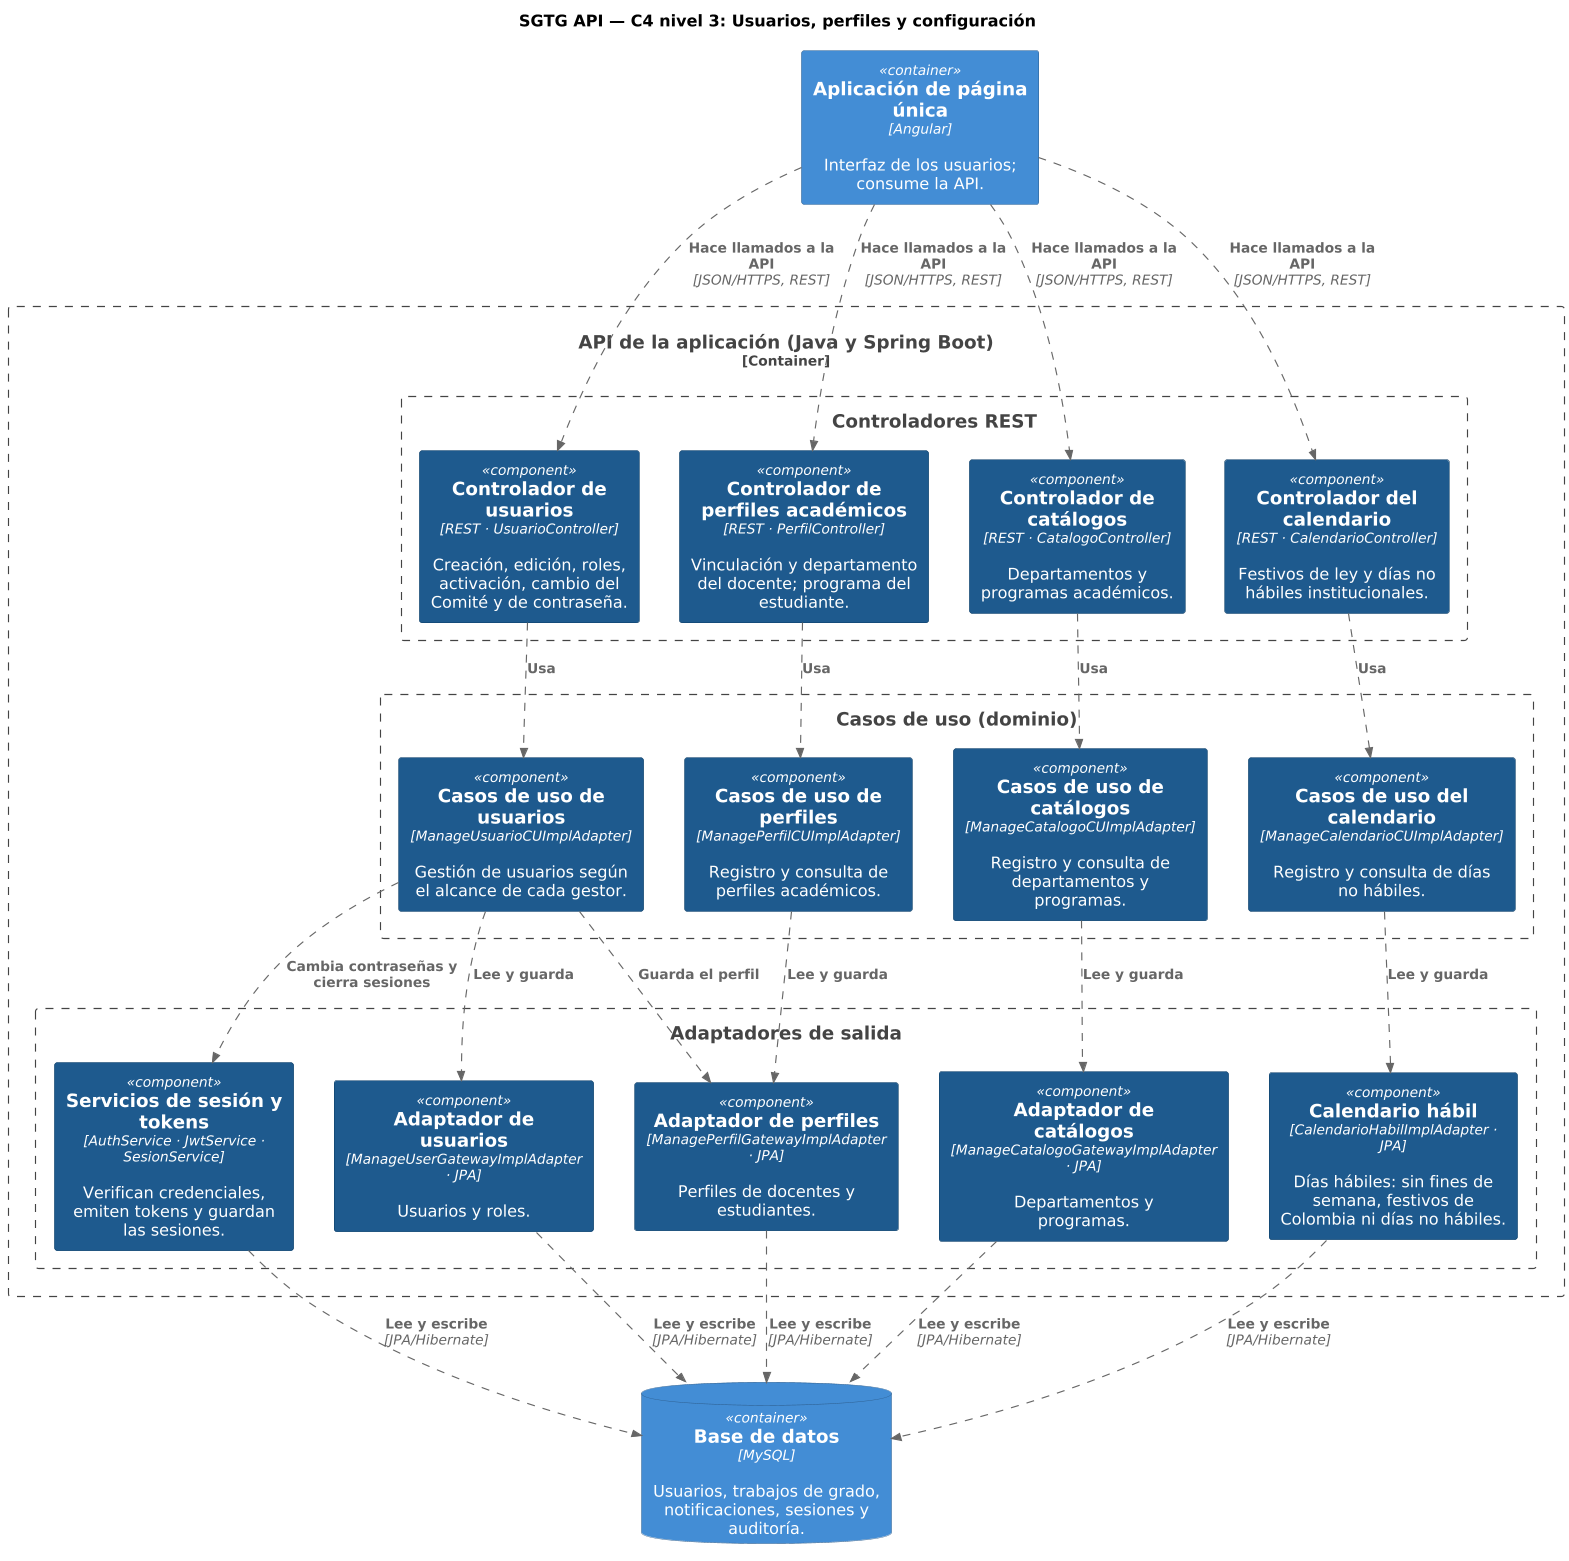

The diagram above was rendered by PlantUML. Its source (embedded in the PNG):
@startuml c4-nivel3-2-usuarios-configuracion
' C4 nivel 3 (componentes) de la API de SGTG. Generado por generar.py: no editar a mano.
!include <C4/C4_Component>
LAYOUT_TOP_DOWN()
skinparam dpi 110
UpdateElementStyle("component", $bgColor="#1E5A8E", $fontColor="#FFFFFF", $borderColor="#0B3D66")
UpdateElementStyle("container", $bgColor="#438DD5", $fontColor="#FFFFFF", $borderColor="#2E6295")
AddRelTag("p", $lineStyle=DashedLine())

title SGTG API — C4 nivel 3: Usuarios, perfiles y configuración

Container(spa, "Aplicación de página única", "Angular", "Interfaz de los usuarios; consume la API.")
ContainerDb(db, "Base de datos", "MySQL", "Usuarios, trabajos de grado, notificaciones, sesiones y auditoría.")
Container_Boundary(api, "API de la aplicación (Java y Spring Boot)") {
  Boundary(controladores, "Controladores REST") {
    Component(cUsr, "Controlador de usuarios", "REST · UsuarioController", "Creación, edición, roles, activación, cambio del Comité y de contraseña.")
    Component(cPerf, "Controlador de perfiles académicos", "REST · PerfilController", "Vinculación y departamento del docente; programa del estudiante.")
    Component(cCat, "Controlador de catálogos", "REST · CatalogoController", "Departamentos y programas académicos.")
    Component(cCal, "Controlador del calendario", "REST · CalendarioController", "Festivos de ley y días no hábiles institucionales.")
  }
  Boundary(casos, "Casos de uso (dominio)") {
    Component(uUsr, "Casos de uso de usuarios", "ManageUsuarioCUImplAdapter", "Gestión de usuarios según el alcance de cada gestor.")
    Component(uPerf, "Casos de uso de perfiles", "ManagePerfilCUImplAdapter", "Registro y consulta de perfiles académicos.")
    Component(uCat, "Casos de uso de catálogos", "ManageCatalogoCUImplAdapter", "Registro y consulta de departamentos y programas.")
    Component(uCal, "Casos de uso del calendario", "ManageCalendarioCUImplAdapter", "Registro y consulta de días no hábiles.")
  }
  Boundary(salida, "Adaptadores de salida") {
    Component(gAuth, "Servicios de sesión y tokens", "AuthService · JwtService · SesionService", "Verifican credenciales, emiten tokens y guardan las sesiones.")
    Component(gUsr, "Adaptador de usuarios", "ManageUserGatewayImplAdapter · JPA", "Usuarios y roles.")
    Component(gPerf, "Adaptador de perfiles", "ManagePerfilGatewayImplAdapter · JPA", "Perfiles de docentes y estudiantes.")
    Component(gCat, "Adaptador de catálogos", "ManageCatalogoGatewayImplAdapter · JPA", "Departamentos y programas.")
    Component(gCal, "Calendario hábil", "CalendarioHabilImplAdapter · JPA", "Días hábiles: sin fines de semana, festivos de Colombia ni días no hábiles.")
  }
}
Rel(spa, cUsr, "Hace llamados a la API", "JSON/HTTPS, REST", $tags="p")
Rel(spa, cPerf, "Hace llamados a la API", "JSON/HTTPS, REST", $tags="p")
Rel(spa, cCat, "Hace llamados a la API", "JSON/HTTPS, REST", $tags="p")
Rel(spa, cCal, "Hace llamados a la API", "JSON/HTTPS, REST", $tags="p")
Rel(cUsr, uUsr, "Usa", "", $tags="p")
Rel(uUsr, gUsr, "Lee y guarda", "", $tags="p")
Rel(uUsr, gPerf, "Guarda el perfil", "", $tags="p")
Rel(uUsr, gAuth, "Cambia contraseñas y cierra sesiones", "", $tags="p")
Rel(cPerf, uPerf, "Usa", "", $tags="p")
Rel(uPerf, gPerf, "Lee y guarda", "", $tags="p")
Rel(cCat, uCat, "Usa", "", $tags="p")
Rel(uCat, gCat, "Lee y guarda", "", $tags="p")
Rel(cCal, uCal, "Usa", "", $tags="p")
Rel(uCal, gCal, "Lee y guarda", "", $tags="p")
Rel(gAuth, db, "Lee y escribe", "JPA/Hibernate", $tags="p")
Rel(gUsr, db, "Lee y escribe", "JPA/Hibernate", $tags="p")
Rel(gPerf, db, "Lee y escribe", "JPA/Hibernate", $tags="p")
Rel(gCat, db, "Lee y escribe", "JPA/Hibernate", $tags="p")
Rel(gCal, db, "Lee y escribe", "JPA/Hibernate", $tags="p")
@enduml